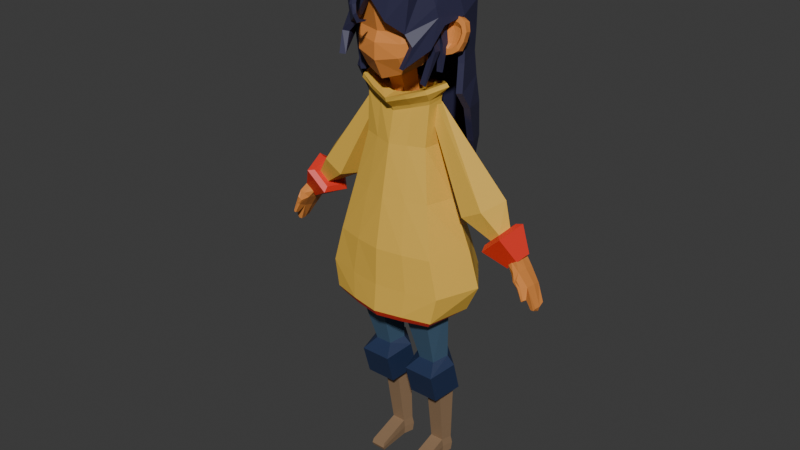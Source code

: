 # Source: lowpolygirl.blend  (saved by Blender 4.0.36; exported with 4.5.12 LTS)
import bpy
from mathutils import Matrix  # noqa: F401  (used for matrix-valued properties, if any)

bpy.ops.wm.read_factory_settings(use_empty=True)
scene = bpy.context.scene
scene.name = 'Scene'

# ---- collections
col_collection = bpy.data.collections.new('Collection'); scene.collection.children.link(col_collection)

# ---- materials (node trees are filled in below, after node groups)
mat_yellow = bpy.data.materials.new('yellow')
mat_red = bpy.data.materials.new('red')
mat_bluepants = bpy.data.materials.new('bluepants')
mat_darkblue = bpy.data.materials.new('darkblue')
mat_brownboots = bpy.data.materials.new('brownboots')
mat_bronw = bpy.data.materials.new('bronw')
mat_hairblue = bpy.data.materials.new('hairblue')

# ---- material node trees
mat_yellow.use_nodes = True; mat_yellow.node_tree.nodes.clear()
_N = mat_yellow.node_tree.nodes; _L = mat_yellow.node_tree.links
n0 = _N.new('ShaderNodeBsdfPrincipled'); n0.name = 'Principled BSDF'; n0.location = (10, 300)
n0.inputs[0].default_value = (0.7992, 0.4851, 0.07036, 1.0)
n0.inputs[3].default_value = 1.45
n1 = _N.new('ShaderNodeOutputMaterial'); n1.name = 'Material Output'; n1.location = (300, 300)
_L.new(n0.outputs[0], n1.inputs[0])
n1.is_active_output = True
mat_red.use_nodes = True; mat_red.node_tree.nodes.clear()
_N = mat_red.node_tree.nodes; _L = mat_red.node_tree.links
n0 = _N.new('ShaderNodeBsdfPrincipled'); n0.name = 'Principled BSDF'; n0.location = (10, 300)
n0.inputs[0].default_value = (0.7992, 0.03689, 0.02029, 1.0)
n0.inputs[3].default_value = 1.45
n1 = _N.new('ShaderNodeOutputMaterial'); n1.name = 'Material Output'; n1.location = (300, 300)
_L.new(n0.outputs[0], n1.inputs[0])
n1.is_active_output = True
mat_bluepants.use_nodes = True; mat_bluepants.node_tree.nodes.clear()
_N = mat_bluepants.node_tree.nodes; _L = mat_bluepants.node_tree.links
n0 = _N.new('ShaderNodeBsdfPrincipled'); n0.name = 'Principled BSDF'; n0.location = (10, 300)
n0.inputs[0].default_value = (0.06125, 0.1195, 0.1912, 1.0)
n0.inputs[3].default_value = 1.45
n1 = _N.new('ShaderNodeOutputMaterial'); n1.name = 'Material Output'; n1.location = (300, 300)
_L.new(n0.outputs[0], n1.inputs[0])
n1.is_active_output = True
mat_darkblue.use_nodes = True; mat_darkblue.node_tree.nodes.clear()
_N = mat_darkblue.node_tree.nodes; _L = mat_darkblue.node_tree.links
n0 = _N.new('ShaderNodeBsdfPrincipled'); n0.name = 'Principled BSDF'; n0.location = (10, 300)
n0.inputs[0].default_value = (0.01658, 0.03123, 0.08254, 1.0)
n0.inputs[3].default_value = 1.45
n1 = _N.new('ShaderNodeOutputMaterial'); n1.name = 'Material Output'; n1.location = (300, 300)
_L.new(n0.outputs[0], n1.inputs[0])
n1.is_active_output = True
mat_brownboots.use_nodes = True; mat_brownboots.node_tree.nodes.clear()
_N = mat_brownboots.node_tree.nodes; _L = mat_brownboots.node_tree.links
n0 = _N.new('ShaderNodeBsdfPrincipled'); n0.name = 'Principled BSDF'; n0.location = (10, 300)
n0.inputs[0].default_value = (0.2747, 0.1714, 0.0953, 1.0)
n0.inputs[3].default_value = 1.45
n1 = _N.new('ShaderNodeOutputMaterial'); n1.name = 'Material Output'; n1.location = (300, 300)
_L.new(n0.outputs[0], n1.inputs[0])
n1.is_active_output = True
mat_bronw.use_nodes = True; mat_bronw.node_tree.nodes.clear()
_N = mat_bronw.node_tree.nodes; _L = mat_bronw.node_tree.links
n0 = _N.new('ShaderNodeBsdfPrincipled'); n0.name = 'Principled BSDF'; n0.location = (10, 300)
n0.inputs[0].default_value = (0.776, 0.2747, 0.05951, 1.0)
n0.inputs[3].default_value = 1.45
n1 = _N.new('ShaderNodeOutputMaterial'); n1.name = 'Material Output'; n1.location = (300, 300)
_L.new(n0.outputs[0], n1.inputs[0])
n1.is_active_output = True
mat_hairblue.use_nodes = True; mat_hairblue.node_tree.nodes.clear()
_N = mat_hairblue.node_tree.nodes; _L = mat_hairblue.node_tree.links
n0 = _N.new('ShaderNodeBsdfPrincipled'); n0.name = 'Principled BSDF'; n0.location = (10, 300)
n0.inputs[0].default_value = (0.03072, 0.02956, 0.07421, 1.0)
n0.inputs[3].default_value = 1.45
n1 = _N.new('ShaderNodeOutputMaterial'); n1.name = 'Material Output'; n1.location = (300, 300)
_L.new(n0.outputs[0], n1.inputs[0])
n1.is_active_output = True

# ---- world
world_world = bpy.data.worlds.new('World'); scene.world = world_world
world_world.use_nodes = True; world_world.node_tree.nodes.clear()
_N = world_world.node_tree.nodes; _L = world_world.node_tree.links
n0 = _N.new('ShaderNodeOutputWorld'); n0.name = 'World Output'; n0.location = (300, 300)
n1 = _N.new('ShaderNodeBackground'); n1.name = 'Background'; n1.location = (10, 300)
n1.inputs[0].default_value = (0.05088, 0.05088, 0.05088, 1.0)
_L.new(n1.outputs[0], n0.inputs[0])
n0.is_active_output = True
world_world.color = (0.05088, 0.05088, 0.05088)
world_world.use_sun_shadow = False
world_world.sun_shadow_jitter_overblur = 0.0

# ---- meshes
me_cube_002 = bpy.data.meshes.new('Cube.002')
me_cube_002.from_pydata([(1.04, -0.7001, -0.9844), (0.6578, -0.3605, 0.9901), (0.8736, 0.7152, -0.9795), (0.4926, 0.2861, 0.9864), (1.034, -0.6959, -2.354), (0.8733, 0.7083, -2.218), (1.228, -0.7228, -1.709), (1.062, 0.781, -1.625), (0.0, 1.021, -0.9727), (0.0, 0.5675, 0.9697), (0.0, -0.9345, -0.9792), (0.0, -0.5721, 0.9697), (0.0, 1.025, -2.236), (0.0, -0.9424, -2.381), (0.0, 1.09, -1.623), (0.0, -0.9619, -1.711), (1.393, 0.04048, -0.9819), (0.7116, -0.003505, 0.9937), (1.211, 0.03651, -2.286), (1.587, 0.06206, -1.667), (0.5293, 0.1832, 1.713), (0.6835, -0.2947, 1.772), (0.0, 0.3805, 1.547), (0.0, -0.4453, 1.55), (0.7231, -0.01117, 1.826), (0.5419, 0.3015, 2.009), (0.6912, -0.4294, 2.071), (0.0, 0.606, 1.843), (0.0, -0.6652, 1.847), (0.8301, -0.008454, 2.126), (0.0, 0.5756, 1.761), (0.564, 0.3, 1.933), (0.8733, 0.0007345, 2.059), (0.7231, -0.4234, 1.995), (0.0, -0.6376, 1.762), (0.5373, 0.2007, 1.786), (0.6919, -0.3162, 1.849), (0.0, -0.4761, 1.625), (0.0, 0.4079, 1.623), (0.7405, -0.008992, 1.908), (0.5227, -0.8413, -0.9844), (0.5299, -0.849, -2.36), (0.6201, -0.8663, -1.711), (0.3366, -0.4768, 0.9837), (0.3503, -0.3772, 1.663), (0.3526, -0.5662, 1.956), (0.3667, -0.5454, 1.876), (0.3545, -0.4042, 1.733), (0.2466, 0.4357, 0.9818), (0.4323, 0.8904, -0.9795), (0.4395, 0.8932, -2.212), (0.5298, 0.9586, -1.623), (0.2664, 0.2856, 1.631), (0.2688, 0.4684, 1.921), (0.2801, 0.4488, 1.843), (0.2704, 0.3093, 1.699), (0.6724, 0.5017, 0.0), (0.8383, -0.5316, 0.0), (0.0, -0.7577, 0.0), (0.0, 0.7995, 0.0), (1.002, 0.01797, 0.0), (0.4261, -0.6613, 0.0), (0.3357, 0.6654, 0.0), (0.4761, 0.1588, 1.992), (0.5634, -0.2684, 2.028), (0.0, 0.3368, 1.895), (0.0, -0.4062, 1.897), (0.6446, -0.02236, 2.06), (0.3654, -0.3484, 1.961), (0.3165, 0.2563, 1.941), (0.5686, 0.1311, 1.861), (0.6559, -0.296, 1.897), (0.0, 0.3091, 1.764), (0.0, -0.4339, 1.766), (0.7371, -0.05003, 1.929), (0.458, -0.376, 1.83), (0.409, 0.2287, 1.81), (0.4965, -0.009649, 1.868), (0.573, -0.2215, 1.877), (0.0, 0.2561, 1.777), (0.0, -0.314, 1.789), (0.6275, -0.05647, 1.899), (0.4402, -0.2752, 1.832), (0.2883, 0.0468, 1.836), (0.2624, -0.0491, 1.888), (0.286, -0.1664, 1.905), (0.0, 0.1747, 1.811), (0.0, -0.2359, 1.793), (0.293, -0.08577, 1.892), (0.2404, -0.1939, 1.894), (0.2258, 0.008203, 1.851), (0.4921, 0.04478, 1.553), (0.5418, -0.1986, 1.573), (0.0, 0.1032, 1.504), (0.0, -0.2772, 1.499), (0.5881, -0.05845, 1.592), (0.429, -0.2442, 1.535), (0.4012, 0.1003, 1.524), (1.119, -0.7483, -2.24), (0.9524, 0.7732, -2.117), (0.0, 1.103, -2.081), (0.0, -1.013, -2.256), (1.349, 0.05024, -2.187), (0.563, -0.9182, -2.23), (0.479, 0.9698, -2.101)], [], [(62, 48, 3, 56), (60, 17, 1, 57), (1, 17, 24, 21), (102, 98, 4, 18), (104, 99, 5, 50), (49, 2, 7, 51), (16, 0, 6, 19), (40, 10, 15, 42), (103, 101, 13, 41), (48, 9, 22, 52), (61, 43, 11, 58), (17, 3, 20, 24), (2, 16, 19, 7), (99, 102, 18, 5), (43, 1, 21, 44), (56, 3, 17, 60), (54, 30, 27, 53), (33, 32, 29, 26), (46, 33, 26, 45), (32, 31, 25, 29), (39, 35, 31, 32), (47, 36, 33, 46), (36, 39, 32, 33), (55, 38, 30, 54), (52, 22, 38, 55), (21, 24, 39, 36), (44, 21, 36, 47), (24, 20, 35, 39), (23, 44, 47, 37), (37, 47, 46, 34), (34, 46, 45, 28), (11, 43, 44, 23), (57, 1, 43, 61), (98, 103, 41, 4), (0, 40, 42, 6), (20, 52, 55, 35), (35, 55, 54, 31), (31, 54, 53, 25), (3, 48, 52, 20), (8, 49, 51, 14), (100, 104, 50, 12), (59, 9, 48, 62), (8, 59, 62, 49), (0, 57, 61, 40), (2, 56, 60, 16), (40, 61, 58, 10), (16, 60, 57, 0), (49, 62, 56, 2), (53, 27, 65, 69), (28, 45, 68, 66), (29, 25, 63, 67), (45, 26, 64, 68), (25, 53, 69, 63), (26, 29, 67, 64), (67, 63, 70, 74), (68, 64, 71, 75), (63, 69, 76, 70), (64, 67, 74, 71), (69, 65, 72, 76), (66, 68, 75, 73), (75, 71, 78, 82), (70, 76, 83, 77), (71, 74, 81, 78), (76, 72, 79, 83), (73, 75, 82, 80), (74, 70, 77, 81), (83, 79, 86, 90), (80, 82, 89, 87), (81, 77, 84, 88), (82, 78, 85, 89), (77, 83, 90, 84), (78, 81, 88, 85), (90, 86, 93, 97), (87, 89, 96, 94), (88, 84, 91, 95), (89, 85, 92, 96), (84, 90, 97, 91), (85, 88, 95, 92), (14, 51, 104, 100), (6, 42, 103, 98), (7, 19, 102, 99), (42, 15, 101, 103), (51, 7, 99, 104), (19, 6, 98, 102)])
me_cube_002.polygons.foreach_set('material_index', [0, 0, 0, 1, 1, 0, 0, 0, 1, 0, 0, 0, 0, 1, 0, 0, 0, 0, 0, 0, 0, 0, 0, 0, 0, 0, 0, 0, 0, 0, 0, 0, 0, 1, 0, 0, 0, 0, 0, 0, 1, 0, 0, 0, 0, 0, 0, 0, 0, 0, 0, 0, 0, 0, 0, 0, 0, 0, 0, 0, 0, 0, 0, 0, 0, 0, 0, 0, 0, 0, 0, 0, 0, 0, 0, 0, 0, 0, 0, 0, 0, 0, 0, 0])
_uv = me_cube_002.uv_layers.new(name='UVMap')
_uv.uv.foreach_set('vector', [0.5, 0.4375, 0.625, 0.4375, 0.625, 0.5, 0.5, 0.5, 0.5, 0.625, 0.625, 0.625, 0.625, 0.75, 0.5, 0.75, 0.625, 0.75, 0.625, 0.625, 0.625, 0.625, 0.625, 0.75, 0.375, 0.625, 0.375, 0.75, 0.375, 0.75, 0.375, 0.625, 0.375, 0.4375, 0.375, 0.5, 0.375, 0.5, 0.375, 0.4375, 0.375, 0.4375, 0.375, 0.5, 0.375, 0.5, 0.375, 0.4375, 0.375, 0.625, 0.375, 0.75, 0.375, 0.75, 0.375, 0.625, 0.375, 0.8125, 0.375, 0.875, 0.375, 0.875, 0.375, 0.8125, 0.375, 0.8125, 0.375, 0.875, 0.375, 0.875, 0.375, 0.8125, 0.625, 0.4375, 0.625, 0.375, 0.625, 0.375, 0.625, 0.4375, 0.5, 0.8125, 0.625, 0.8125, 0.625, 0.875, 0.5, 0.875, 0.625, 0.625, 0.625, 0.5, 0.625, 0.5, 0.625, 0.625, 0.375, 0.5, 0.375, 0.625, 0.375, 0.625, 0.375, 0.5, 0.375, 0.5, 0.375, 0.625, 0.375, 0.625, 0.375, 0.5, 0.625, 0.8125, 0.625, 0.75, 0.625, 0.75, 0.625, 0.8125, 0.5, 0.5, 0.625, 0.5, 0.625, 0.625, 0.5, 0.625, 0.625, 0.4375, 0.625, 0.375, 0.625, 0.375, 0.625, 0.4375, 0.625, 0.75, 0.625, 0.625, 0.625, 0.625, 0.625, 0.75, 0.625, 0.8125, 0.625, 0.75, 0.625, 0.75, 0.625, 0.8125, 0.625, 0.625, 0.625, 0.5, 0.625, 0.5, 0.625, 0.625, 0.625, 0.625, 0.625, 0.5, 0.625, 0.5, 0.625, 0.625, 0.625, 0.8125, 0.625, 0.75, 0.625, 0.75, 0.625, 0.8125, 0.625, 0.75, 0.625, 0.625, 0.625, 0.625, 0.625, 0.75, 0.625, 0.4375, 0.625, 0.375, 0.625, 0.375, 0.625, 0.4375, 0.625, 0.4375, 0.625, 0.375, 0.625, 0.375, 0.625, 0.4375, 0.625, 0.75, 0.625, 0.625, 0.625, 0.625, 0.625, 0.75, 0.625, 0.8125, 0.625, 0.75, 0.625, 0.75, 0.625, 0.8125, 0.625, 0.625, 0.625, 0.5, 0.625, 0.5, 0.625, 0.625, 0.625, 0.875, 0.625, 0.8125, 0.625, 0.8125, 0.625, 0.875, 0.625, 0.875, 0.625, 0.8125, 0.625, 0.8125, 0.625, 0.875, 0.625, 0.875, 0.625, 0.8125, 0.625, 0.8125, 0.625, 0.875, 0.625, 0.875, 0.625, 0.8125, 0.625, 0.8125, 0.625, 0.875, 0.5, 0.75, 0.625, 0.75, 0.625, 0.8125, 0.5, 0.8125, 0.375, 0.75, 0.375, 0.8125, 0.375, 0.8125, 0.375, 0.75, 0.375, 0.75, 0.375, 0.8125, 0.375, 0.8125, 0.375, 0.75, 0.625, 0.5, 0.625, 0.4375, 0.625, 0.4375, 0.625, 0.5, 0.625, 0.5, 0.625, 0.4375, 0.625, 0.4375, 0.625, 0.5, 0.625, 0.5, 0.625, 0.4375, 0.625, 0.4375, 0.625, 0.5, 0.625, 0.5, 0.625, 0.4375, 0.625, 0.4375, 0.625, 0.5, 0.375, 0.375, 0.375, 0.4375, 0.375, 0.4375, 0.375, 0.375, 0.375, 0.375, 0.375, 0.4375, 0.375, 0.4375, 0.375, 0.375, 0.5, 0.375, 0.625, 0.375, 0.625, 0.4375, 0.5, 0.4375, 0.375, 0.375, 0.5, 0.375, 0.5, 0.4375, 0.375, 0.4375, 0.375, 0.75, 0.5, 0.75, 0.5, 0.8125, 0.375, 0.8125, 0.375, 0.5, 0.5, 0.5, 0.5, 0.625, 0.375, 0.625, 0.375, 0.8125, 0.5, 0.8125, 0.5, 0.875, 0.375, 0.875, 0.375, 0.625, 0.5, 0.625, 0.5, 0.75, 0.375, 0.75, 0.375, 0.4375, 0.5, 0.4375, 0.5, 0.5, 0.375, 0.5, 0.625, 0.4375, 0.625, 0.375, 0.625, 0.375, 0.625, 0.4375, 0.625, 0.875, 0.625, 0.8125, 0.625, 0.8125, 0.625, 0.875, 0.625, 0.625, 0.625, 0.5, 0.625, 0.5, 0.625, 0.625, 0.625, 0.8125, 0.625, 0.75, 0.625, 0.75, 0.625, 0.8125, 0.625, 0.5, 0.625, 0.4375, 0.625, 0.4375, 0.625, 0.5, 0.625, 0.75, 0.625, 0.625, 0.625, 0.625, 0.625, 0.75, 0.625, 0.625, 0.625, 0.5, 0.625, 0.5, 0.625, 0.625, 0.625, 0.8125, 0.625, 0.75, 0.625, 0.75, 0.625, 0.8125, 0.625, 0.5, 0.625, 0.4375, 0.625, 0.4375, 0.625, 0.5, 0.625, 0.75, 0.625, 0.625, 0.625, 0.625, 0.625, 0.75, 0.625, 0.4375, 0.625, 0.375, 0.625, 0.375, 0.625, 0.4375, 0.625, 0.875, 0.625, 0.8125, 0.625, 0.8125, 0.625, 0.875, 0.625, 0.8125, 0.625, 0.75, 0.625, 0.75, 0.625, 0.8125, 0.625, 0.5, 0.625, 0.4375, 0.625, 0.4375, 0.625, 0.5, 0.625, 0.75, 0.625, 0.625, 0.625, 0.625, 0.625, 0.75, 0.625, 0.4375, 0.625, 0.375, 0.625, 0.375, 0.625, 0.4375, 0.625, 0.875, 0.625, 0.8125, 0.625, 0.8125, 0.625, 0.875, 0.625, 0.625, 0.625, 0.5, 0.625, 0.5, 0.625, 0.625, 0.625, 0.4375, 0.625, 0.375, 0.625, 0.375, 0.625, 0.4375, 0.625, 0.875, 0.625, 0.8125, 0.625, 0.8125, 0.625, 0.875, 0.625, 0.625, 0.625, 0.5, 0.625, 0.5, 0.625, 0.625, 0.625, 0.8125, 0.625, 0.75, 0.625, 0.75, 0.625, 0.8125, 0.625, 0.5, 0.625, 0.4375, 0.625, 0.4375, 0.625, 0.5, 0.625, 0.75, 0.625, 0.625, 0.625, 0.625, 0.625, 0.75, 0.625, 0.4375, 0.625, 0.375, 0.625, 0.375, 0.625, 0.4375, 0.625, 0.875, 0.625, 0.8125, 0.625, 0.8125, 0.625, 0.875, 0.625, 0.625, 0.625, 0.5, 0.625, 0.5, 0.625, 0.625, 0.625, 0.8125, 0.625, 0.75, 0.625, 0.75, 0.625, 0.8125, 0.625, 0.5, 0.625, 0.4375, 0.625, 0.4375, 0.625, 0.5, 0.625, 0.75, 0.625, 0.625, 0.625, 0.625, 0.625, 0.75, 0.375, 0.375, 0.375, 0.4375, 0.375, 0.4375, 0.375, 0.375, 0.375, 0.75, 0.375, 0.8125, 0.375, 0.8125, 0.375, 0.75, 0.375, 0.5, 0.375, 0.625, 0.375, 0.625, 0.375, 0.5, 0.375, 0.8125, 0.375, 0.875, 0.375, 0.875, 0.375, 0.8125, 0.375, 0.4375, 0.375, 0.5, 0.375, 0.5, 0.375, 0.4375, 0.375, 0.625, 0.375, 0.75, 0.375, 0.75, 0.375, 0.625])
me_cube_002.materials.append(mat_yellow)
me_cube_002.materials.append(mat_red)
me_cube_002.update()
me_cylinder = bpy.data.meshes.new('Cylinder')
me_cylinder.from_pydata([(-8.427e-09, 0.4203, 0.7939), (0.6041, -0.007905, 0.8905), (0.3734, -0.7007, 1.047), (-0.3734, -0.7007, 1.047), (-0.6041, -0.007905, 0.8905), (-0.3216, 0.3804, -1.157), (-0.1987, 0.007705, -1.221), (0.1987, 0.007705, -1.221), (0.3216, 0.3804, -1.157), (-4.486e-09, 0.6107, -1.118), (-0.513, 0.3896, -1.306), (-0.3644, -0.2937, -1.443), (0.3644, -0.2937, -1.443), (0.5028, 0.3896, -1.342), (-8.225e-09, 0.8119, -1.255), (-0.513, 0.594, -2.021), (-0.3644, -0.08936, -2.158), (0.3644, -0.08936, -2.158), (0.5028, 0.594, -2.057), (-8.225e-09, 1.016, -1.97), (-0.3099, 0.6372, -2.067), (-0.1915, 0.2781, -2.128), (0.1915, 0.2781, -2.128), (0.3099, 0.6372, -2.067), (-4.323e-09, 0.8592, -2.03), (-0.2848, 0.7406, -3.715), (-0.2085, 0.5065, -3.731), (0.1234, 0.5065, -3.731), (0.1996, 0.7406, -3.715), (-0.03406, 0.8853, -3.705), (-0.2848, 0.7611, -4.124), (-0.2085, 0.5269, -4.14), (0.1234, 0.5269, -4.14), (0.1996, 0.7611, -4.124), (-0.03406, 0.9058, -4.114), (-0.2085, -0.2495, -3.991), (0.1234, -0.2495, -3.991), (-0.2085, -0.2503, -4.179), (0.1234, -0.2503, -4.179), (0.1234, 0.2545, -3.818), (0.1234, 0.002528, -3.904), (0.1234, 0.008773, -4.166), (0.1234, 0.2679, -4.153), (-0.2085, 0.2545, -3.818), (-0.2085, 0.002528, -3.904), (-0.2085, 0.2679, -4.153), (-0.2085, 0.008773, -4.166), (-0.2199, 0.5305, -3.932), (0.1347, 0.5305, -3.932), (0.2161, 0.7807, -3.915), (-0.03353, 0.9352, -3.904), (-0.3014, 0.7807, -3.915), (-0.2199, -0.2885, -4.092), (0.1347, -0.2885, -4.092), (-0.2199, 0.2575, -3.985), (-0.2199, -0.0155, -4.038), (0.1347, 0.2575, -3.985), (0.1347, -0.0155, -4.038)], [], [(4, 0, 9, 5), (1, 2, 7, 8), (0, 1, 8, 9), (3, 4, 5, 6), (2, 3, 6, 7), (5, 9, 14, 10), (8, 7, 12, 13), (6, 5, 10, 11), (7, 6, 11, 12), (9, 8, 13, 14), (13, 12, 17, 18), (11, 10, 15, 16), (12, 11, 16, 17), (14, 13, 18, 19), (10, 14, 19, 15), (17, 16, 21, 22), (19, 18, 23, 24), (15, 19, 24, 20), (18, 17, 22, 23), (16, 15, 20, 21), (20, 24, 29, 25), (23, 22, 27, 28), (21, 20, 25, 26), (22, 21, 26, 27), (24, 23, 28, 29), (57, 40, 36, 53), (50, 49, 33, 34), (51, 50, 34, 30), (49, 48, 32, 33), (47, 51, 30, 31), (53, 52, 37, 38), (40, 44, 35, 36), (55, 46, 37, 52), (46, 41, 38, 37), (31, 32, 42, 45), (45, 42, 41, 46), (47, 31, 45, 54), (54, 45, 46, 55), (27, 26, 43, 39), (39, 43, 44, 40), (48, 27, 39, 56), (56, 39, 40, 57), (42, 56, 57, 41), (32, 48, 56, 42), (43, 54, 55, 44), (26, 47, 54, 43), (44, 55, 52, 35), (36, 35, 52, 53), (26, 25, 51, 47), (28, 27, 48, 49), (25, 29, 50, 51), (29, 28, 49, 50), (41, 57, 53, 38), (31, 30, 34, 33, 32)])
me_cylinder.polygons.foreach_set('material_index', [0, 0, 0, 0, 0, 1, 1, 1, 1, 1, 1, 1, 1, 1, 1, 1, 1, 1, 1, 1, 2, 2, 2, 2, 2, 2, 2, 2, 2, 2, 2, 2, 2, 2, 2, 2, 2, 2, 2, 2, 2, 2, 2, 2, 2, 2, 2, 2, 2, 2, 2, 2, 2, 2])
_uv = me_cylinder.uv_layers.new(name='UVMap')
_uv.uv.foreach_set('vector', [0.0, 0.0, 0.0, 0.0, 0.0, 0.0, 0.0, 0.0, 0.0, 0.0, 0.0, 0.0, 0.0, 0.0, 0.0, 0.0, 0.0, 0.0, 0.0, 0.0, 0.0, 0.0, 0.0, 0.0, 0.0, 0.0, 0.0, 0.0, 0.0, 0.0, 0.0, 0.0, 0.0, 0.0, 0.0, 0.0, 0.0, 0.0, 0.0, 0.0, 0.0, 0.0, 0.0, 0.0, 0.0, 0.0, 0.0, 0.0, 0.0, 0.0, 0.0, 0.0, 0.0, 0.0, 0.0, 0.0, 0.0, 0.0, 0.0, 0.0, 0.0, 0.0, 0.0, 0.0, 0.0, 0.0, 0.0, 0.0, 0.0, 0.0, 0.0, 0.0, 0.0, 0.0, 0.0, 0.0, 0.0, 0.0, 0.0, 0.0, 0.0, 0.0, 0.0, 0.0, 0.0, 0.0, 0.0, 0.0, 0.0, 0.0, 0.0, 0.0, 0.0, 0.0, 0.0, 0.0, 0.0, 0.0, 0.0, 0.0, 0.0, 0.0, 0.0, 0.0, 0.0, 0.0, 0.0, 0.0, 0.0, 0.0, 0.0, 0.0, 0.0, 0.0, 0.0, 0.0, 0.0, 0.0, 0.0, 0.0, 0.0, 0.0, 0.0, 0.0, 0.0, 0.0, 0.0, 0.0, 0.0, 0.0, 0.0, 0.0, 0.0, 0.0, 0.0, 0.0, 0.0, 0.0, 0.0, 0.0, 0.0, 0.0, 0.0, 0.0, 0.0, 0.0, 0.0, 0.0, 0.0, 0.0, 0.0, 0.0, 0.0, 0.0, 0.0, 0.0, 0.0, 0.0, 0.0, 0.0, 0.0, 0.0, 0.0, 0.0, 0.0, 0.0, 0.0, 0.0, 0.0, 0.0, 0.0, 0.0, 0.0, 0.0, 0.0, 0.0, 0.0, 0.0, 0.0, 0.0, 0.0, 0.0, 0.0, 0.0, 0.0, 0.0, 0.0, 0.0, 0.0, 0.0, 0.0, 0.0, 0.0, 0.0, 0.0, 0.0, 0.0, 0.0, 0.0, 0.0, 0.0, 0.0, 0.0, 0.0, 0.0, 0.0, 0.0, 0.0, 0.0, 0.0, 0.0, 0.0, 0.0, 0.0, 0.0, 0.0, 0.0, 0.0, 0.0, 0.0, 0.0, 0.0, 0.0, 0.0, 0.0, 0.0, 0.0, 0.0, 0.0, 0.0, 0.0, 0.0, 0.0, 0.0, 0.0, 0.0, 0.0, 0.0, 0.0, 0.0, 0.0, 0.0, 0.0, 0.0, 0.0, 0.0, 0.0, 0.0, 0.0, 0.0, 0.0, 0.0, 0.0, 0.0, 0.0, 0.0, 0.0, 0.0, 0.0, 0.0, 0.0, 0.0, 0.0, 0.0, 0.0, 0.0, 0.0, 0.0, 0.0, 0.0, 0.0, 0.0, 0.0, 0.0, 0.0, 0.0, 0.0, 0.0, 0.0, 0.0, 0.0, 0.0, 0.0, 0.0, 0.0, 0.0, 0.0, 0.0, 0.0, 0.0, 0.0, 0.0, 0.0, 0.0, 0.0, 0.0, 0.0, 0.0, 0.0, 0.0, 0.0, 0.0, 0.0, 0.0, 0.0, 0.0, 0.0, 0.0, 0.0, 0.0, 0.0, 0.0, 0.0, 0.0, 0.0, 0.0, 0.0, 0.0, 0.0, 0.0, 0.0, 0.0, 0.0, 0.0, 0.0, 0.0, 0.0, 0.0, 0.0, 0.0, 0.0, 0.0, 0.0, 0.0, 0.0, 0.0, 0.0, 0.0, 0.0, 0.0, 0.0, 0.0, 0.0, 0.0, 0.0, 0.0, 0.0, 0.0, 0.0, 0.0, 0.0, 0.0, 0.0, 0.0, 0.0, 0.0, 0.0, 0.0, 0.0, 0.0, 0.0, 0.0, 0.0, 0.0, 0.0, 0.0, 0.0, 0.0, 0.0, 0.0, 0.0, 0.0, 0.0, 0.0, 0.0, 0.0, 0.0, 0.0, 0.0, 0.0, 0.0, 0.0, 0.0, 0.0, 0.0, 0.0, 0.0, 0.0, 0.0, 0.0, 0.0, 0.0, 0.0, 0.0, 0.0, 0.0, 0.0, 0.0, 0.0, 0.0, 0.0, 0.0, 0.0, 0.0, 0.0, 0.0, 0.0, 0.0, 0.0, 0.0, 0.0, 0.0, 0.0, 0.0, 0.0, 0.0, 0.0, 0.0, 0.0, 0.0, 0.0, 0.0, 0.0, 0.0, 0.0, 0.0, 0.0, 0.0, 0.0, 0.0, 0.0, 0.0, 0.0, 0.0])
me_cylinder.materials.append(mat_bluepants)
me_cylinder.materials.append(mat_darkblue)
me_cylinder.materials.append(mat_brownboots)
me_cylinder.update()
me_cylinder_001 = bpy.data.meshes.new('Cylinder.001')
me_cylinder_001.from_pydata([(-0.03001, 0.3267, 0.7426), (0.1946, 0.2553, 0.8746), (0.1949, 0.09252, 0.8727), (-0.05498, 0.04357, 0.7335), (-0.1974, 0.207, 0.5895), (-0.7163, 0.2251, -1.317), (-0.5193, -0.2532, -1.375), (-0.01072, -0.2136, -1.48), (0.2329, 0.3601, -1.526), (-0.3428, 0.6735, -1.41), (-0.4107, 0.2422, -2.093), (-0.3305, -0.05093, -2.086), (-0.02827, -0.06495, -2.057), (0.0783, 0.2195, -2.045), (-0.158, 0.4093, -2.068), (-0.4107, 0.2422, -2.093), (-0.3305, -0.05093, -2.086), (-0.02827, -0.06495, -2.057), (0.0783, 0.2195, -2.045), (-0.158, 0.4093, -2.068), (-0.5511, 0.2953, -2.107), (-0.4241, -0.1687, -2.096), (0.05427, -0.1909, -2.049), (0.223, 0.2594, -2.031), (-0.1512, 0.56, -2.067), (-0.6633, 0.3428, -2.201), (-0.4946, -0.2738, -2.186), (0.1411, -0.3033, -2.123), (0.3653, 0.2951, -2.1), (-0.1319, 0.6944, -2.147), (-0.3889, 0.2524, -2.749), (-0.2998, -0.07359, -2.741), (0.03635, -0.08918, -2.708), (0.1549, 0.2272, -2.696), (-0.108, 0.4383, -2.721)], [(0, 3)], [(4, 0, 9, 5), (1, 2, 7, 8), (0, 1, 8, 9), (3, 4, 5, 6), (2, 3, 6, 7), (5, 9, 14, 10), (8, 7, 12, 13), (6, 5, 10, 11), (7, 6, 11, 12), (9, 8, 13, 14), (17, 16, 21, 22), (19, 18, 23, 24), (15, 19, 24, 20), (18, 17, 22, 23), (16, 15, 20, 21), (22, 21, 26, 27), (24, 23, 28, 29), (20, 24, 29, 25), (23, 22, 27, 28), (21, 20, 25, 26), (25, 29, 34, 30), (28, 27, 32, 33), (26, 25, 30, 31), (27, 26, 31, 32), (29, 28, 33, 34)])
me_cylinder_001.polygons.foreach_set('material_index', [0, 0, 0, 0, 0, 0, 0, 0, 0, 0, 1, 1, 1, 1, 1, 1, 1, 1, 1, 1, 1, 1, 1, 1, 1])
_uv = me_cylinder_001.uv_layers.new(name='UVMap')
_uv.uv.foreach_set('vector', [0.0, 0.0, 0.0, 0.0, 0.0, 0.0, 0.0, 0.0, 0.0, 0.0, 0.0, 0.0, 0.0, 0.0, 0.0, 0.0, 0.0, 0.0, 0.0, 0.0, 0.0, 0.0, 0.0, 0.0, 0.0, 0.0, 0.0, 0.0, 0.0, 0.0, 0.0, 0.0, 0.0, 0.0, 0.0, 0.0, 0.0, 0.0, 0.0, 0.0, 0.0, 0.0, 0.0, 0.0, 0.0, 0.0, 0.0, 0.0, 0.0, 0.0, 0.0, 0.0, 0.0, 0.0, 0.0, 0.0, 0.0, 0.0, 0.0, 0.0, 0.0, 0.0, 0.0, 0.0, 0.0, 0.0, 0.0, 0.0, 0.0, 0.0, 0.0, 0.0, 0.0, 0.0, 0.0, 0.0, 0.0, 0.0, 0.0, 0.0, 0.0, 0.0, 0.0, 0.0, 0.0, 0.0, 0.0, 0.0, 0.0, 0.0, 0.0, 0.0, 0.0, 0.0, 0.0, 0.0, 0.0, 0.0, 0.0, 0.0, 0.0, 0.0, 0.0, 0.0, 0.0, 0.0, 0.0, 0.0, 0.0, 0.0, 0.0, 0.0, 0.0, 0.0, 0.0, 0.0, 0.0, 0.0, 0.0, 0.0, 0.0, 0.0, 0.0, 0.0, 0.0, 0.0, 0.0, 0.0, 0.0, 0.0, 0.0, 0.0, 0.0, 0.0, 0.0, 0.0, 0.0, 0.0, 0.0, 0.0, 0.0, 0.0, 0.0, 0.0, 0.0, 0.0, 0.0, 0.0, 0.0, 0.0, 0.0, 0.0, 0.0, 0.0, 0.0, 0.0, 0.0, 0.0, 0.0, 0.0, 0.0, 0.0, 0.0, 0.0, 0.0, 0.0, 0.0, 0.0, 0.0, 0.0, 0.0, 0.0, 0.0, 0.0, 0.0, 0.0, 0.0, 0.0, 0.0, 0.0, 0.0, 0.0, 0.0, 0.0, 0.0, 0.0, 0.0, 0.0, 0.0, 0.0, 0.0, 0.0, 0.0, 0.0, 0.0, 0.0, 0.0, 0.0, 0.0, 0.0])
me_cylinder_001.materials.append(mat_yellow)
me_cylinder_001.materials.append(mat_red)
me_cylinder_001.update()
me_cube = bpy.data.meshes.new('Cube')
me_cube.from_pydata([(-0.746, -0.8081, -2.535), (-0.5708, -0.9153, 0.6225), (-1.025, 1.108, -2.791), (-0.7568, 1.103, 0.3987), (0.3425, -1.065, -2.596), (0.8196, -0.994, 0.609), (0.1669, 1.082, -2.815), (0.6448, 1.103, 0.3987), (-1.433, -0.4645, -4.994), (-1.292, 0.8912, -4.825), (-0.6572, -0.5358, -5.097), (-0.5068, 0.8912, -4.916), (-0.5831, -1.226, -0.6438), (-0.8857, 1.115, -0.903), (0.4998, 1.086, -0.9081), (0.6996, -1.496, -0.6898), (0.2688, -1.936, -1.34), (0.07592, -1.797, -2.225), (-0.4549, -1.732, -2.214), (-0.3611, -1.846, -1.326), (-0.8518, -1.384, -3.635), (-0.2747, -1.538, -3.686), (-0.7659, -1.851, -3.56), (-0.4591, -1.89, -3.583), (-0.9947, 0.2549, -2.636), (-0.7014, 0.1019, 0.5762), (0.3731, 0.08064, -2.685), (0.7797, 0.07242, 0.5711), (-1.409, 0.2072, -5.039), (-0.6195, 0.1805, -5.147), (0.7286, -0.1671, -0.7634), (-0.8517, 0.0194, -0.7314), (-0.4565, 1.236, -2.836), (-0.05298, 1.157, 0.4628), (-0.269, -0.8827, -2.953), (0.1313, -0.9831, 0.6846), (-0.9173, 0.9138, -4.976), (-1.111, -0.5261, -5.21), (0.08259, -1.6, -0.4448), (-0.2135, 1.298, -0.9303), (-0.2081, -1.908, -2.189), (-0.04958, -1.909, -1.341), (-0.5911, -1.471, -3.743), (-0.6413, -1.896, -3.65), (-1.141, 0.1889, -5.498), (0.05409, 0.1267, 0.773)], [], [(31, 25, 3, 13), (39, 33, 7, 14), (30, 27, 5, 15), (38, 35, 1, 12), (34, 0, 8, 37), (45, 25, 1, 35), (44, 29, 10, 37), (32, 6, 11, 36), (24, 2, 9, 28), (26, 4, 10, 29), (4, 15, 16, 17), (26, 30, 15, 4), (32, 39, 14, 6), (24, 31, 13, 2), (40, 41, 19, 18), (12, 0, 18, 19), (40, 18, 22, 43), (38, 12, 19, 41), (42, 21, 23, 43), (18, 0, 20, 22), (34, 4, 21, 42), (4, 17, 23, 21), (0, 12, 31, 24), (6, 14, 30, 26), (6, 26, 29, 11), (0, 24, 28, 8), (36, 11, 29, 44), (33, 3, 25, 45), (14, 7, 27, 30), (12, 1, 25, 31), (7, 33, 45, 27), (9, 36, 44, 28), (0, 34, 42, 20), (20, 42, 43, 22), (15, 38, 41, 16), (17, 40, 43, 23), (17, 16, 41, 40), (2, 13, 39, 32), (2, 32, 36, 9), (28, 44, 37, 8), (27, 45, 35, 5), (4, 34, 37, 10), (15, 5, 35, 38), (13, 3, 33, 39)])
_uv = me_cube.uv_layers.new(name='UVMap')
_uv.uv.foreach_set('vector', [0.5114, 0.125, 0.625, 0.125, 0.625, 0.25, 0.5114, 0.25, 0.5114, 0.375, 0.625, 0.375, 0.625, 0.5, 0.5114, 0.5, 0.5114, 0.625, 0.625, 0.625, 0.625, 0.75, 0.5114, 0.75, 0.5114, 0.875, 0.625, 0.875, 0.625, 1.0, 0.5114, 1.0, 0.375, 0.875, 0.375, 1.0, 0.375, 1.0, 0.375, 0.875, 0.75, 0.625, 0.875, 0.625, 0.875, 0.75, 0.75, 0.75, 0.25, 0.625, 0.375, 0.625, 0.375, 0.75, 0.25, 0.75, 0.375, 0.375, 0.375, 0.5, 0.375, 0.5, 0.375, 0.375, 0.375, 0.125, 0.375, 0.25, 0.375, 0.25, 0.375, 0.125, 0.375, 0.625, 0.375, 0.75, 0.375, 0.75, 0.375, 0.625, 0.375, 0.75, 0.5114, 0.75, 0.5114, 0.75, 0.375, 0.75, 0.375, 0.625, 0.5114, 0.625, 0.5114, 0.75, 0.375, 0.75, 0.375, 0.375, 0.5114, 0.375, 0.5114, 0.5, 0.375, 0.5, 0.375, 0.125, 0.5114, 0.125, 0.5114, 0.25, 0.375, 0.25, 0.375, 0.875, 0.5114, 0.875, 0.5114, 1.0, 0.375, 1.0, 0.5114, 0.0, 0.375, 0.0, 0.375, 0.0, 0.5114, 0.0, 0.375, 0.875, 0.375, 1.0, 0.375, 1.0, 0.375, 0.875, 0.5114, 0.875, 0.5114, 1.0, 0.5114, 1.0, 0.5114, 0.875, 0.375, 0.875, 0.375, 0.75, 0.375, 0.75, 0.375, 0.875, 0.375, 0.0, 0.375, 0.0, 0.375, 0.0, 0.375, 0.0, 0.375, 0.875, 0.375, 0.75, 0.375, 0.75, 0.375, 0.875, 0.375, 0.75, 0.375, 0.75, 0.375, 0.75, 0.375, 0.75, 0.375, 0.0, 0.5114, 0.0, 0.5114, 0.125, 0.375, 0.125, 0.375, 0.5, 0.5114, 0.5, 0.5114, 0.625, 0.375, 0.625, 0.375, 0.5, 0.375, 0.625, 0.375, 0.625, 0.375, 0.5, 0.375, 0.0, 0.375, 0.125, 0.375, 0.125, 0.375, 0.0, 0.25, 0.5, 0.375, 0.5, 0.375, 0.625, 0.25, 0.625, 0.75, 0.5, 0.875, 0.5, 0.875, 0.625, 0.75, 0.625, 0.5114, 0.5, 0.625, 0.5, 0.625, 0.625, 0.5114, 0.625, 0.5114, 0.0, 0.625, 0.0, 0.625, 0.125, 0.5114, 0.125, 0.625, 0.5, 0.75, 0.5, 0.75, 0.625, 0.625, 0.625, 0.125, 0.5, 0.25, 0.5, 0.25, 0.625, 0.125, 0.625, 0.375, 1.0, 0.375, 0.875, 0.375, 0.875, 0.375, 1.0, 0.375, 1.0, 0.375, 0.875, 0.375, 0.875, 0.375, 1.0, 0.5114, 0.75, 0.5114, 0.875, 0.5114, 0.875, 0.5114, 0.75, 0.375, 0.75, 0.375, 0.875, 0.375, 0.875, 0.375, 0.75, 0.375, 0.75, 0.5114, 0.75, 0.5114, 0.875, 0.375, 0.875, 0.375, 0.25, 0.5114, 0.25, 0.5114, 0.375, 0.375, 0.375, 0.375, 0.25, 0.375, 0.375, 0.375, 0.375, 0.375, 0.25, 0.125, 0.625, 0.25, 0.625, 0.25, 0.75, 0.125, 0.75, 0.625, 0.625, 0.75, 0.625, 0.75, 0.75, 0.625, 0.75, 0.375, 0.75, 0.375, 0.875, 0.375, 0.875, 0.375, 0.75, 0.5114, 0.75, 0.625, 0.75, 0.625, 0.875, 0.5114, 0.875, 0.5114, 0.25, 0.625, 0.25, 0.625, 0.375, 0.5114, 0.375])
me_cube.materials.append(mat_bronw)
me_cube.update()
me_cube_001 = bpy.data.meshes.new('Cube.001')
me_cube_001.from_pydata([(0.549, 0.06096, -0.6028), (0.5861, -0.7526, 1.597), (0.9461, -0.6518, -0.6388), (1.039, -0.7271, 0.9202), (0.8384, 0.6521, -0.234), (0.9348, 0.7783, 1.093), (0.6531, -1.144, -0.07097), (0.6501, -1.225, 0.9267), (0.9448, 0.8526, 0.2687), (1.064, -0.6896, 0.02076), (0.5772, 0.8674, -0.3482), (0.4909, 0.02104, 1.714), (0.8915, -0.6412, 1.496), (0.7521, 0.5843, 1.536), (0.4599, 0.7132, 1.623), (0.5574, 1.136, 0.2736), (0.849, 0.06541, -0.41), (1.078, 0.01253, 1.076), (1.085, 0.05379, 0.1459), (0.5697, -0.9192, -0.8912), (0.5359, 1.047, 1.123), (0.7742, 0.02338, 1.563), (0.0, 0.9537, -0.3255), (0.0, 1.136, 1.177), (0.0, -1.065, -1.083), (0.0, -1.394, 0.9737), (0.0, -1.334, -0.1025), (0.0, 1.243, 0.2961), (0.0, 0.7398, 1.716), (0.0, -0.8541, 1.689), (0.0, 0.03079, 1.815), (0.0, 0.06584, -0.7041), (0.8916, 0.7747, 0.01221), (1.04, -0.7344, -0.2723), (0.5667, 1.011, -0.03527), (0.6217, -1.185, -0.4175), (0.9584, 0.05936, -0.1289), (0.0, 1.102, -0.01228), (0.0, -1.334, -0.5526), (0.5466, 1.102, 0.7071), (0.9398, 0.8262, 0.6894), (1.066, -0.7087, 0.2975), (0.6542, -1.061, 0.1846), (1.086, 0.04679, 0.6202), (0.0, -1.224, 0.1607), (0.0, 1.201, 0.7459)], [], [(22, 10, 0, 31), (39, 20, 5, 40), (43, 17, 3, 41), (0, 16, 2, 19), (45, 23, 20, 39), (36, 18, 9, 33), (34, 15, 8, 32), (31, 0, 19, 24), (33, 9, 6, 35), (7, 3, 12, 1), (21, 11, 1, 12), (17, 5, 13, 21), (3, 17, 21, 12), (41, 3, 7, 42), (32, 8, 18, 36), (13, 14, 11, 21), (10, 4, 16, 0), (40, 5, 17, 43), (25, 7, 1, 29), (14, 28, 30, 11), (20, 23, 28, 14), (11, 30, 29, 1), (37, 27, 15, 34), (35, 6, 26, 38), (42, 7, 25, 44), (5, 20, 14, 13), (19, 35, 38, 24), (22, 37, 34, 10), (4, 32, 36, 16), (2, 33, 35, 19), (10, 34, 32, 4), (16, 36, 33, 2), (6, 42, 44, 26), (8, 40, 43, 18), (9, 41, 42, 6), (27, 45, 39, 15), (18, 43, 41, 9), (15, 39, 40, 8)])
_uv = me_cube_001.uv_layers.new(name='UVMap')
_uv.uv.foreach_set('vector', [0.25, 0.5, 0.3125, 0.5, 0.3125, 0.625, 0.25, 0.625, 0.5625, 0.4375, 0.625, 0.4375, 0.625, 0.5, 0.5625, 0.5, 0.5625, 0.625, 0.625, 0.625, 0.625, 0.75, 0.5625, 0.75, 0.3125, 0.625, 0.375, 0.625, 0.375, 0.75, 0.3125, 0.75, 0.5625, 0.375, 0.625, 0.375, 0.625, 0.4375, 0.5625, 0.4375, 0.4375, 0.625, 0.5, 0.625, 0.5, 0.75, 0.4375, 0.75, 0.4375, 0.4375, 0.5, 0.4375, 0.5, 0.5, 0.4375, 0.5, 0.25, 0.625, 0.3125, 0.625, 0.3125, 0.75, 0.25, 0.75, 0.4375, 0.75, 0.5, 0.75, 0.5, 0.8125, 0.4375, 0.8125, 0.625, 0.8125, 0.625, 0.75, 0.625, 0.75, 0.625, 0.8125, 0.625, 0.625, 0.6875, 0.625, 0.6875, 0.75, 0.625, 0.75, 0.625, 0.625, 0.625, 0.5, 0.625, 0.5, 0.625, 0.625, 0.625, 0.75, 0.625, 0.625, 0.625, 0.625, 0.625, 0.75, 0.5625, 0.75, 0.625, 0.75, 0.625, 0.8125, 0.5625, 0.8125, 0.4375, 0.5, 0.5, 0.5, 0.5, 0.625, 0.4375, 0.625, 0.625, 0.5, 0.6875, 0.5, 0.6875, 0.625, 0.625, 0.625, 0.3125, 0.5, 0.375, 0.5, 0.375, 0.625, 0.3125, 0.625, 0.5625, 0.5, 0.625, 0.5, 0.625, 0.625, 0.5625, 0.625, 0.625, 0.875, 0.625, 0.8125, 0.625, 0.8125, 0.625, 0.875, 0.6875, 0.5, 0.75, 0.5, 0.75, 0.625, 0.6875, 0.625, 0.625, 0.4375, 0.625, 0.375, 0.625, 0.375, 0.625, 0.4375, 0.6875, 0.625, 0.75, 0.625, 0.75, 0.75, 0.6875, 0.75, 0.4375, 0.375, 0.5, 0.375, 0.5, 0.4375, 0.4375, 0.4375, 0.4375, 0.8125, 0.5, 0.8125, 0.5, 0.875, 0.4375, 0.875, 0.5625, 0.8125, 0.625, 0.8125, 0.625, 0.875, 0.5625, 0.875, 0.625, 0.5, 0.625, 0.4375, 0.625, 0.4375, 0.625, 0.5, 0.375, 0.8125, 0.4375, 0.8125, 0.4375, 0.875, 0.375, 0.875, 0.375, 0.375, 0.4375, 0.375, 0.4375, 0.4375, 0.375, 0.4375, 0.375, 0.5, 0.4375, 0.5, 0.4375, 0.625, 0.375, 0.625, 0.375, 0.75, 0.4375, 0.75, 0.4375, 0.8125, 0.375, 0.8125, 0.375, 0.4375, 0.4375, 0.4375, 0.4375, 0.5, 0.375, 0.5, 0.375, 0.625, 0.4375, 0.625, 0.4375, 0.75, 0.375, 0.75, 0.5, 0.8125, 0.5625, 0.8125, 0.5625, 0.875, 0.5, 0.875, 0.5, 0.5, 0.5625, 0.5, 0.5625, 0.625, 0.5, 0.625, 0.5, 0.75, 0.5625, 0.75, 0.5625, 0.8125, 0.5, 0.8125, 0.5, 0.375, 0.5625, 0.375, 0.5625, 0.4375, 0.5, 0.4375, 0.5, 0.625, 0.5625, 0.625, 0.5625, 0.75, 0.5, 0.75, 0.5, 0.4375, 0.5625, 0.4375, 0.5625, 0.5, 0.5, 0.5])
me_cube_001.materials.append(mat_bronw)
me_cube_001.update()
me_cylinder_002 = bpy.data.meshes.new('Cylinder.002')
me_cylinder_002.from_pydata([(0.01133, 0.9403, -2.233), (-0.04683, 0.5483, 1.5), (1.023, 0.2055, -2.233), (1.136, -0.5368, 1.071), (0.6364, -0.9834, -2.233), (0.5858, -1.834, 0.6073), (-0.6137, -0.9834, -2.233), (-0.9057, -1.819, 0.6566), (-1.0, 0.2055, -2.233), (-1.277, -0.5131, 1.151)], [], [(0, 1, 3, 2), (2, 3, 5, 4), (4, 5, 7, 6), (6, 7, 9, 8), (8, 9, 1, 0)])
_uv = me_cylinder_002.uv_layers.new(name='UVMap')
_uv.uv.foreach_set('vector', [1.0, 0.0, 1.0, 1.0, 0.8, 1.0, 0.8, 0.0, 0.8, 0.0, 0.8, 1.0, 0.6, 1.0, 0.6, 0.0, 0.6, 0.0, 0.6, 1.0, 0.4, 1.0, 0.4, 0.0, 0.4, 0.0, 0.4, 1.0, 0.2, 1.0, 0.2, 0.0, 0.2, 0.0, 0.2, 1.0, 2.98e-08, 1.0, 2.98e-08, 0.0])
me_cylinder_002.materials.append(mat_bronw)
me_cylinder_002.update()
me_cube_004 = bpy.data.meshes.new('Cube.004')
me_cube_004.from_pydata([(-0.2932, -0.3862, -0.8327), (-0.2825, 0.03501, 0.7447), (-0.3048, -0.06713, -0.9242), (-0.292, 0.3595, 0.6986), (0.5912, -0.3006, -0.5862), (0.6249, -0.03034, 0.7052), (0.6111, 0.01754, -0.6737), (0.6448, 0.2954, 0.6549), (0.3114, 0.005437, -0.8446), (-0.03995, -0.02771, -0.9753), (0.0001756, 0.3649, 0.7809), (0.3701, 0.3395, 0.754), (-0.03569, -0.3773, -0.9494), (0.2965, -0.343, -0.8133), (0.3648, 0.005627, 0.8596), (0.007268, 0.03247, 0.8858), (-0.3412, -0.2546, -0.3085), (-0.3342, -0.09763, 0.3497), (-0.3127, 0.246, 0.2889), (-0.321, 0.08446, -0.3905), (0.7765, 0.2274, 0.2457), (0.734, 0.1244, -0.2441), (0.8114, -0.1171, 0.3028), (0.7642, -0.2129, -0.1556), (0.3767, -0.1259, -0.292), (0.4324, -0.07603, -0.08871), (-0.0416, 0.03428, 0.348), (-0.04579, -0.0208, 0.1547), (-0.003014, 0.2978, 0.2826), (-0.01971, 0.1548, -0.3768), (0.3808, 0.291, 0.2628), (0.35, 0.1694, -0.311), (-0.1785, -0.1524, 0.2607), (-0.1444, -0.05897, 0.5351), (0.5866, -0.2327, -0.09314), (0.4655, -0.2941, -0.3946), (0.2597, -0.3232, -0.5512), (0.05885, -0.06188, 0.6327), (-0.1516, -0.3545, -0.5674), (0.02898, -0.3471, -0.6472), (0.4892, -0.1052, 0.508), (0.309, -0.08056, 0.614), (-0.1835, -0.2617, -0.2006), (0.6207, -0.166, 0.226), (0.2358, -0.1305, -0.3643), (0.09737, 0.03372, 0.3794), (-0.04727, -0.166, -0.4093), (0.07841, -0.1457, -0.4247), (0.395, 0.003826, 0.3282), (0.2663, 0.0221, 0.3669), (0.2512, -0.05515, -0.1122), (0.09423, -0.06134, -0.1402), (-0.04964, -0.09427, -0.1562), (0.4533, -0.02931, 0.1336), (0.2649, -0.003324, 0.1324), (0.1013, -0.0004348, 0.1408)], [], [(17, 1, 3, 18), (30, 11, 7, 20), (20, 7, 5, 22), (17, 16, 42, 32), (8, 6, 4, 13), (10, 3, 1, 15), (7, 11, 14, 5), (11, 10, 15, 14), (2, 9, 12, 0), (9, 8, 13, 12), (5, 14, 41, 40), (1, 17, 32, 33), (18, 3, 10, 28), (28, 10, 11, 30), (9, 29, 31, 8), (29, 28, 30, 31), (2, 19, 29, 9), (19, 18, 28, 29), (23, 22, 43, 34), (16, 0, 38, 42), (15, 1, 33, 37), (12, 13, 36, 39), (22, 5, 40, 43), (13, 4, 35, 36), (6, 21, 23, 4), (21, 20, 22, 23), (8, 31, 21, 6), (31, 30, 20, 21), (0, 16, 19, 2), (16, 17, 18, 19), (33, 32, 27, 26), (42, 38, 46, 52), (37, 33, 26, 45), (34, 43, 53, 25), (40, 41, 49, 48), (36, 35, 24, 44), (43, 40, 48, 53), (39, 36, 44, 47), (35, 34, 25, 24), (14, 15, 37, 41), (4, 23, 34, 35), (0, 12, 39, 38), (55, 45, 26, 27), (53, 48, 49, 54), (54, 49, 45, 55), (44, 50, 51, 47), (50, 54, 55, 51), (24, 25, 50, 44), (25, 53, 54, 50), (47, 51, 52, 46), (51, 55, 27, 52), (41, 37, 45, 49), (38, 39, 47, 46), (32, 42, 52, 27)])
_uv = me_cube_004.uv_layers.new(name='UVMap')
_uv.uv.foreach_set('vector', [0.5417, 0.0, 0.625, 0.0, 0.625, 0.25, 0.5417, 0.25, 0.5417, 0.4167, 0.625, 0.4167, 0.625, 0.5, 0.5417, 0.5, 0.5417, 0.5, 0.625, 0.5, 0.625, 0.75, 0.5417, 0.75, 0.5417, 0.0, 0.4583, 0.0, 0.4583, 0.0, 0.5417, 0.0, 0.2917, 0.5, 0.375, 0.5, 0.375, 0.75, 0.2917, 0.75, 0.7917, 0.5, 0.875, 0.5, 0.875, 0.75, 0.7917, 0.75, 0.625, 0.5, 0.7083, 0.5, 0.7083, 0.75, 0.625, 0.75, 0.7083, 0.5, 0.7917, 0.5, 0.7917, 0.75, 0.7083, 0.75, 0.125, 0.5, 0.2083, 0.5, 0.2083, 0.75, 0.125, 0.75, 0.2083, 0.5, 0.2917, 0.5, 0.2917, 0.75, 0.2083, 0.75, 0.625, 0.75, 0.7083, 0.75, 0.7083, 0.75, 0.625, 0.75, 0.625, 0.0, 0.5417, 0.0, 0.5417, 0.0, 0.625, 0.0, 0.5417, 0.25, 0.625, 0.25, 0.625, 0.3333, 0.5417, 0.3333, 0.5417, 0.3333, 0.625, 0.3333, 0.625, 0.4167, 0.5417, 0.4167, 0.375, 0.3333, 0.4583, 0.3333, 0.4583, 0.4167, 0.375, 0.4167, 0.4583, 0.3333, 0.5417, 0.3333, 0.5417, 0.4167, 0.4583, 0.4167, 0.375, 0.25, 0.4583, 0.25, 0.4583, 0.3333, 0.375, 0.3333, 0.4583, 0.25, 0.5417, 0.25, 0.5417, 0.3333, 0.4583, 0.3333, 0.4583, 0.75, 0.5417, 0.75, 0.5417, 0.75, 0.4583, 0.75, 0.4583, 0.0, 0.375, 0.0, 0.375, 0.0, 0.4583, 0.0, 0.7917, 0.75, 0.875, 0.75, 0.875, 0.75, 0.7917, 0.75, 0.2083, 0.75, 0.2917, 0.75, 0.2917, 0.75, 0.2083, 0.75, 0.5417, 0.75, 0.625, 0.75, 0.625, 0.75, 0.5417, 0.75, 0.2917, 0.75, 0.375, 0.75, 0.375, 0.75, 0.2917, 0.75, 0.375, 0.5, 0.4583, 0.5, 0.4583, 0.75, 0.375, 0.75, 0.4583, 0.5, 0.5417, 0.5, 0.5417, 0.75, 0.4583, 0.75, 0.375, 0.4167, 0.4583, 0.4167, 0.4583, 0.5, 0.375, 0.5, 0.4583, 0.4167, 0.5417, 0.4167, 0.5417, 0.5, 0.4583, 0.5, 0.375, 0.0, 0.4583, 0.0, 0.4583, 0.25, 0.375, 0.25, 0.4583, 0.0, 0.5417, 0.0, 0.5417, 0.25, 0.4583, 0.25, 0.625, 0.0, 0.5417, 0.0, 0.5417, 0.0, 0.625, 0.0, 0.4583, 0.0, 0.375, 0.0, 0.375, 0.0, 0.4583, 0.0, 0.7917, 0.75, 0.875, 0.75, 0.875, 0.75, 0.7917, 0.75, 0.4583, 0.75, 0.5417, 0.75, 0.5417, 0.75, 0.4583, 0.75, 0.625, 0.75, 0.7083, 0.75, 0.7083, 0.75, 0.625, 0.75, 0.2917, 0.75, 0.375, 0.75, 0.375, 0.75, 0.2917, 0.75, 0.5417, 0.75, 0.625, 0.75, 0.625, 0.75, 0.5417, 0.75, 0.2083, 0.75, 0.2917, 0.75, 0.2917, 0.75, 0.2083, 0.75, 0.375, 0.75, 0.4583, 0.75, 0.4583, 0.75, 0.375, 0.75, 0.7083, 0.75, 0.7917, 0.75, 0.7917, 0.75, 0.7083, 0.75, 0.375, 0.75, 0.4583, 0.75, 0.4583, 0.75, 0.375, 0.75, 0.125, 0.75, 0.2083, 0.75, 0.2083, 0.75, 0.125, 0.75, 0.5417, 0.9167, 0.625, 0.9167, 0.625, 1.0, 0.5417, 1.0, 0.5417, 0.75, 0.625, 0.75, 0.625, 0.8333, 0.5417, 0.8333, 0.5417, 0.8333, 0.625, 0.8333, 0.625, 0.9167, 0.5417, 0.9167, 0.375, 0.8333, 0.4583, 0.8333, 0.4583, 0.9167, 0.375, 0.9167, 0.4583, 0.8333, 0.5417, 0.8333, 0.5417, 0.9167, 0.4583, 0.9167, 0.375, 0.75, 0.4583, 0.75, 0.4583, 0.8333, 0.375, 0.8333, 0.4583, 0.75, 0.5417, 0.75, 0.5417, 0.8333, 0.4583, 0.8333, 0.375, 0.9167, 0.4583, 0.9167, 0.4583, 1.0, 0.375, 1.0, 0.4583, 0.9167, 0.5417, 0.9167, 0.5417, 1.0, 0.4583, 1.0, 0.7083, 0.75, 0.7917, 0.75, 0.7917, 0.75, 0.7083, 0.75, 0.125, 0.75, 0.2083, 0.75, 0.2083, 0.75, 0.125, 0.75, 0.5417, 0.0, 0.4583, 0.0, 0.4583, 0.0, 0.5417, 0.0])
me_cube_004.materials.append(mat_bronw)
me_cube_004.update()
me_cube_005 = bpy.data.meshes.new('Cube.005')
me_cube_005.from_pydata([(0.5865, -1.399, 1.293), (0.8471, -1.223, 0.2242), (1.446, 0.8602, -1.167), (1.402, 0.7785, 1.42), (0.4429, -1.472, 0.5115), (1.36, 0.9165, -0.01185), (0.69, 1.279, -0.7044), (0.6834, -0.168, 2.123), (0.9912, -1.231, 1.23), (1.167, 0.7202, 1.62), (0.5829, 0.7936, 1.939), (0.6763, 1.378, 0.1442), (1.703, -0.05547, -1.366), (1.427, 0.03053, 1.148), (1.547, 0.215, -0.2004), (0.8335, 1.19, 1.599), (1.281, -0.2496, 1.739), (0.0, 1.635, -0.7568), (0.0, 1.284, 1.635), (0.0, -1.561, 1.121), (0.0, 1.559, 0.1602), (0.0, 0.8182, 2.071), (0.0, -1.388, 1.503), (0.0, -0.1599, 2.23), (1.374, 0.8588, -0.547), (0.6819, 1.379, -0.32), (1.606, 0.1286, -0.671), (0.0, 1.571, -0.2317), (0.6651, 1.382, 0.7389), (1.463, 0.7921, 0.7911), (1.102, -1.251, -0.0343), (1.534, 0.1853, 0.5032), (0.0, 1.493, 0.7802), (1.507, 0.9319, -1.863), (0.7377, 1.495, -1.523), (1.744, 0.2268, -1.817), (0.0, 1.698, -1.584), (0.9668, 1.349, -4.104), (0.6321, 1.508, -4.26), (1.277, 1.098, -3.764), (0.0, 1.551, -4.375), (1.394, 1.14, -2.88), (0.789, 1.501, -2.768), (0.0, 1.624, -2.797), (1.57, 0.6625, -2.873), (1.284, -0.7815, -0.1791), (1.33, -0.5672, 0.5671), (0.0, -0.8489, 2.05), (1.117, -0.7734, 1.575), (0.6132, -0.8364, 1.887), (1.296, -0.625, 0.8386), (1.137, -0.3596, 0.5375), (1.221, -0.1257, 0.5489), (1.264, -0.2952, -0.1479), (1.276, -0.1105, -0.1453), (1.312, -0.3856, -0.8214), (1.317, -0.3496, -0.8245), (1.003, -1.483, -0.5482), (1.397, -0.4033, 0.3603), (1.133, -0.6512, 0.4788), (1.217, -0.4173, 0.4914), (1.26, -0.5869, -0.2809), (1.272, -0.4022, -0.278), (1.031, -0.6815, -1.166), (1.036, -0.6456, -1.169)], [], [(28, 15, 3, 29), (46, 50, 1, 30), (32, 18, 15, 28), (25, 11, 5, 24), (4, 1, 8, 0), (48, 49, 0, 8), (13, 3, 9, 16), (50, 13, 16, 48), (24, 5, 14, 26), (9, 10, 7, 16), (29, 3, 13, 31), (19, 4, 0, 22), (10, 21, 23, 7), (15, 18, 21, 10), (49, 47, 22, 0), (27, 20, 11, 25), (3, 15, 10, 9), (17, 27, 25, 6), (2, 24, 26, 12), (6, 25, 24, 2), (5, 29, 31, 14), (20, 32, 28, 11), (11, 28, 29, 5), (6, 2, 33, 34), (17, 6, 34, 36), (2, 12, 35, 33), (42, 41, 37, 38), (43, 42, 38, 40), (41, 44, 39, 37), (33, 35, 44, 41), (36, 34, 42, 43), (34, 33, 41, 42), (1, 50, 48, 8), (7, 23, 47, 49), (31, 46, 45, 58), (51, 53, 54, 52), (53, 55, 56, 54), (46, 30, 57, 45), (16, 7, 49, 48), (31, 13, 50, 46), (59, 61, 62, 60), (61, 63, 64, 62)])
_uv = me_cube_005.uv_layers.new(name='UVMap')
_uv.uv.foreach_set('vector', [0.5625, 0.4375, 0.625, 0.4375, 0.625, 0.5, 0.5625, 0.5, 0.5625, 0.6875, 0.625, 0.6875, 0.625, 0.75, 0.5625, 0.75, 0.5625, 0.375, 0.625, 0.375, 0.625, 0.4375, 0.5625, 0.4375, 0.4375, 0.4375, 0.5, 0.4375, 0.5, 0.5, 0.4377, 0.5, 0.625, 0.8125, 0.625, 0.75, 0.625, 0.75, 0.625, 0.8125, 0.625, 0.6875, 0.6875, 0.6875, 0.6875, 0.75, 0.625, 0.75, 0.625, 0.625, 0.625, 0.5, 0.625, 0.5, 0.625, 0.625, 0.625, 0.6875, 0.625, 0.625, 0.625, 0.625, 0.625, 0.6875, 0.4377, 0.5, 0.5, 0.5, 0.5, 0.6247, 0.4377, 0.6247, 0.625, 0.5, 0.6875, 0.5, 0.6875, 0.625, 0.625, 0.625, 0.5625, 0.5, 0.625, 0.5, 0.625, 0.625, 0.5625, 0.625, 0.625, 0.875, 0.625, 0.8125, 0.625, 0.8125, 0.625, 0.875, 0.6875, 0.5, 0.75, 0.5, 0.75, 0.625, 0.6875, 0.625, 0.625, 0.4375, 0.625, 0.375, 0.625, 0.375, 0.625, 0.4375, 0.6875, 0.6875, 0.75, 0.6875, 0.75, 0.75, 0.6875, 0.75, 0.4375, 0.375, 0.5, 0.375, 0.5, 0.4375, 0.4375, 0.4375, 0.625, 0.5, 0.625, 0.4375, 0.625, 0.4375, 0.625, 0.5, 0.375, 0.375, 0.4375, 0.375, 0.4375, 0.4375, 0.375, 0.4375, 0.375, 0.5, 0.4377, 0.5, 0.4377, 0.6247, 0.375, 0.625, 0.375, 0.4375, 0.4375, 0.4375, 0.4377, 0.5, 0.375, 0.5, 0.5, 0.5, 0.5625, 0.5, 0.5625, 0.625, 0.5, 0.6247, 0.5, 0.375, 0.5625, 0.375, 0.5625, 0.4375, 0.5, 0.4375, 0.5, 0.4375, 0.5625, 0.4375, 0.5625, 0.5, 0.5, 0.5, 0.375, 0.4375, 0.375, 0.5, 0.375, 0.5, 0.375, 0.4375, 0.375, 0.375, 0.375, 0.4375, 0.375, 0.4375, 0.375, 0.375, 0.375, 0.5, 0.375, 0.625, 0.375, 0.625, 0.375, 0.5, 0.375, 0.4375, 0.375, 0.5, 0.375, 0.5, 0.375, 0.4375, 0.375, 0.375, 0.375, 0.4375, 0.375, 0.4375, 0.375, 0.375, 0.375, 0.5, 0.375, 0.625, 0.375, 0.625, 0.375, 0.5, 0.375, 0.5, 0.375, 0.625, 0.375, 0.625, 0.375, 0.5, 0.375, 0.375, 0.375, 0.4375, 0.375, 0.4375, 0.375, 0.375, 0.375, 0.4375, 0.375, 0.5, 0.375, 0.5, 0.375, 0.4375, 0.625, 0.75, 0.625, 0.6875, 0.625, 0.6875, 0.625, 0.75, 0.6875, 0.625, 0.75, 0.625, 0.75, 0.6875, 0.6875, 0.6875, 0.5625, 0.625, 0.5625, 0.6875, 0.5625, 0.6875, 0.5625, 0.625, 0.0, 0.0, 0.0, 0.0, 0.0, 0.0, 0.0, 0.0, 0.0, 0.0, 0.0, 0.0, 0.0, 0.0, 0.0, 0.0, 0.5625, 0.6875, 0.5625, 0.75, 0.5625, 0.75, 0.5625, 0.6875, 0.625, 0.625, 0.6875, 0.625, 0.6875, 0.6875, 0.625, 0.6875, 0.5625, 0.625, 0.625, 0.625, 0.625, 0.6875, 0.5625, 0.6875, 0.0, 0.0, 0.0, 0.0, 0.0, 0.0, 0.0, 0.0, 0.0, 0.0, 0.0, 0.0, 0.0, 0.0, 0.0, 0.0])
me_cube_005.materials.append(mat_hairblue)
me_cube_005.update()
me_cube_006 = bpy.data.meshes.new('Cube.006')
me_cube_006.from_pydata([(1.473, 0.2684, 0.7789), (1.445, 0.1039, 0.8241), (1.696, 0.3541, 1.139), (1.619, 0.16, 1.159), (0.739, 0.3439, 1.171), (0.7373, 0.1775, 1.159), (0.7021, 0.3727, 1.562), (0.6844, 0.1766, 1.498), (-0.21, -0.09691, -0.4032), (-0.2268, -0.04015, -0.4233), (-0.1015, -0.08792, -0.3685), (-0.1413, -0.002593, -0.3661), (-0.6597, -0.4155, -0.04432), (-0.8081, -0.3202, -0.07273), (-0.581, -0.2148, 0.008246), (-0.7294, -0.1195, -0.02017), (-0.7156, -0.1022, 0.3394), (-0.589, -0.228, 0.4016), (-0.852, -0.2411, 0.4015), (-0.7254, -0.3669, 0.4636), (0.02272, 0.2545, 1.079), (-0.4689, 0.04636, 0.7717), (0.02097, 0.0882, 1.068), (-0.4553, -0.1495, 0.7907), (-0.0142, 0.2834, 1.471), (-0.6905, 0.07496, 0.8144), (-0.0319, 0.08727, 1.407), (-0.6769, -0.1209, 0.8334)], [], [(4, 6, 2, 0), (7, 5, 1, 3), (6, 7, 3, 2), (5, 4, 0, 1), (26, 22, 5, 7), (24, 26, 7, 6), (22, 20, 4, 5), (20, 24, 6, 4), (15, 14, 10, 11), (13, 15, 11, 9), (14, 12, 8, 10), (19, 18, 13, 12), (17, 19, 12, 14), (12, 13, 9, 8), (18, 16, 15, 13), (25, 21, 16, 18), (23, 27, 19, 17), (21, 23, 17, 16), (16, 17, 14, 15), (27, 25, 18, 19), (23, 22, 26, 27), (21, 20, 22, 23), (25, 24, 20, 21), (27, 26, 24, 25)])
_uv = me_cube_006.uv_layers.new(name='UVMap')
_uv.uv.foreach_set('vector', [0.625, 0.5, 0.625, 0.25, 0.625, 0.25, 0.625, 0.5, 0.625, 1.0, 0.625, 0.75, 0.625, 0.75, 0.625, 1.0, 0.625, 0.25, 0.625, 0.0, 0.625, 0.0, 0.625, 0.25, 0.625, 0.75, 0.625, 0.5, 0.625, 0.5, 0.625, 0.75, 0.625, 1.0, 0.625, 0.75, 0.625, 0.75, 0.625, 1.0, 0.625, 0.25, 0.625, 0.0, 0.625, 0.0, 0.625, 0.25, 0.625, 0.75, 0.625, 0.5, 0.625, 0.5, 0.625, 0.75, 0.625, 0.5, 0.625, 0.25, 0.625, 0.25, 0.625, 0.5, 0.375, 0.5, 0.375, 0.75, 0.375, 0.75, 0.375, 0.5, 0.375, 0.25, 0.375, 0.5, 0.375, 0.5, 0.375, 0.25, 0.375, 0.75, 0.375, 1.0, 0.375, 1.0, 0.375, 0.75, 0.375, 0.0, 0.375, 0.25, 0.375, 0.25, 0.375, 0.0, 0.375, 0.75, 0.375, 1.0, 0.375, 1.0, 0.375, 0.75, 0.375, 0.0, 0.375, 0.25, 0.375, 0.25, 0.375, 0.0, 0.375, 0.25, 0.375, 0.5, 0.375, 0.5, 0.375, 0.25, 0.375, 0.25, 0.375, 0.5, 0.375, 0.5, 0.375, 0.25, 0.375, 0.75, 0.375, 1.0, 0.375, 1.0, 0.375, 0.75, 0.375, 0.5, 0.375, 0.75, 0.375, 0.75, 0.375, 0.5, 0.375, 0.5, 0.375, 0.75, 0.375, 0.75, 0.375, 0.5, 0.375, 0.0, 0.375, 0.25, 0.375, 0.25, 0.375, 0.0, 0.375, 0.75, 0.625, 0.75, 0.625, 1.0, 0.375, 1.0, 0.375, 0.5, 0.625, 0.5, 0.625, 0.75, 0.375, 0.75, 0.375, 0.25, 0.625, 0.25, 0.625, 0.5, 0.375, 0.5, 0.375, 0.0, 0.625, 0.0, 0.625, 0.25, 0.375, 0.25])
me_cube_006.materials.append(mat_hairblue)
me_cube_006.update()

# ---- objects
ob_empty = bpy.data.objects.new('Empty', None)
ob_empty_001 = bpy.data.objects.new('Empty.001', None)
ob_body = bpy.data.objects.new('body', me_cube_002)
ob_legs = bpy.data.objects.new('legs', me_cylinder)
ob_arms = bpy.data.objects.new('arms', me_cylinder_001)
ob_hands = bpy.data.objects.new('hands', me_cube)
ob_head = bpy.data.objects.new('head', me_cube_001)
ob_neck = bpy.data.objects.new('neck', me_cylinder_002)
ob_cube = bpy.data.objects.new('Cube', me_cube_004)
ob_hair = bpy.data.objects.new('hair', me_cube_005)
ob_hairtail = bpy.data.objects.new('hairtail', me_cube_006)

# ---- transforms, parenting, visibility, modifiers, constraints
ob_empty.location = (1.035, 4.746, 0.0)
ob_empty.rotation_euler = (1.571, -0.0, -0.0)
ob_empty.empty_display_type = 'IMAGE'
ob_empty.empty_display_size = 5.0
ob_empty.use_empty_image_alpha = True
ob_empty.color = (1.0, 1.0, 1.0, 0.5942)
ob_empty.hide_select = True
ob_empty_001.location = (-5.057, -1.102, 0.0)
ob_empty_001.rotation_euler = (1.571, -0.0, 1.571)
ob_empty_001.empty_display_type = 'IMAGE'
ob_empty_001.empty_display_size = 5.0
ob_empty_001.use_empty_image_alpha = True
ob_empty_001.color = (1.0, 1.0, 1.0, 0.5942)
ob_empty_001.hide_select = True
ob_body.location = (0.0, 0.0, 0.2507)
ob_body.scale = (0.3585, 0.3585, 0.3585)
_m = ob_body.modifiers.new('Mirror', 'MIRROR')
_m.use_clip = True
ob_legs.location = (0.195, -0.04315, -0.6588)
ob_legs.scale = (0.306, 0.306, 0.306)
_m = ob_legs.modifiers.new('Mirror', 'MIRROR')
_m.mirror_object = ob_body
ob_arms.location = (0.3721, -0.05396, 0.6319)
ob_arms.rotation_euler = (0.06962, -0.6766, -0.04364)
ob_arms.scale = (0.306, 0.306, 0.306)
_m = ob_arms.modifiers.new('Mirror', 'MIRROR')
_m.mirror_object = ob_body
ob_hands.location = (0.8765, 0.01407, -0.04819)
ob_hands.rotation_euler = (4.034e-08, -0.6934, -1.117e-07)
ob_hands.scale = (0.05863, 0.05863, 0.05863)
_m = ob_hands.modifiers.new('Mirror', 'MIRROR')
_m.mirror_object = ob_body
ob_head.location = (0.0, 0.0, 1.315)
ob_head.scale = (0.2492, 0.2492, 0.2492)
_m = ob_head.modifiers.new('Mirror', 'MIRROR')
_m.use_clip = True
ob_neck.location = (-0.009434, 0.0, 1.063)
ob_neck.scale = (0.08091, 0.08091, 0.08091)
ob_cube.location = (0.3333, 1.953e-08, 1.33)
ob_cube.rotation_euler = (3.926e-10, 0.07635, 1.028e-08)
ob_cube.scale = (0.1318, 0.1318, 0.1318)
_m = ob_cube.modifiers.new('Mirror', 'MIRROR')
_m.mirror_object = ob_head
ob_hair.location = (0.0, 0.0, 1.315)
ob_hair.scale = (0.2492, 0.2492, 0.2492)
_m = ob_hair.modifiers.new('Mirror', 'MIRROR')
_m.use_clip = True
_m = ob_hair.modifiers.new('Solidify', 'SOLIDIFY')
_m.thickness = 0.17
_m.use_even_offset = True
ob_hairtail.location = (0.0, -0.4083, 1.493)
ob_hairtail.rotation_euler = (0.09362, -0.3413, 1.352)
ob_hairtail.scale = (0.1216, 0.1216, 0.1216)

# ---- collection membership
col_collection.objects.link(ob_empty)
col_collection.objects.link(ob_empty_001)
col_collection.objects.link(ob_body)
col_collection.objects.link(ob_legs)
col_collection.objects.link(ob_arms)
col_collection.objects.link(ob_hands)
col_collection.objects.link(ob_head)
col_collection.objects.link(ob_neck)
col_collection.objects.link(ob_cube)
col_collection.objects.link(ob_hair)
col_collection.objects.link(ob_hairtail)

# ---- scene / render settings (as saved in the file)
scene.frame_start = 1; scene.frame_end = 250; scene.frame_set(1)
scene.render.engine = 'CYCLES'
scene.cycles.sampling_pattern = 'TABULATED_SOBOL'
bpy.context.view_layer.update()

# ---- added for rendering (the .blend has no active camera and no usable light): camera, sun
cam_auto = bpy.data.cameras.new('AutoCamera')
cam_auto.lens = 50.0
cam_auto.sensor_width = 36.0
cam_auto.clip_end = 1000.0
ob_auto_camera = bpy.data.objects.new('AutoCamera', cam_auto)
scene.collection.objects.link(ob_auto_camera)
ob_auto_camera.location = (4.19002, -5.12123, 3.32892)
ob_auto_camera.rotation_euler = (1.09748, -7.21219e-08, 0.694738)
scene.camera = ob_auto_camera
light_auto_sun = bpy.data.lights.new('AutoSun', 'SUN')
light_auto_sun.energy = 3.0
light_auto_sun.angle = 0.0523599
ob_auto_sun = bpy.data.objects.new('AutoSun', light_auto_sun)
scene.collection.objects.link(ob_auto_sun)
ob_auto_sun.rotation_euler = (0.872665, 0.174533, 0.523599)
bpy.context.view_layer.update()
